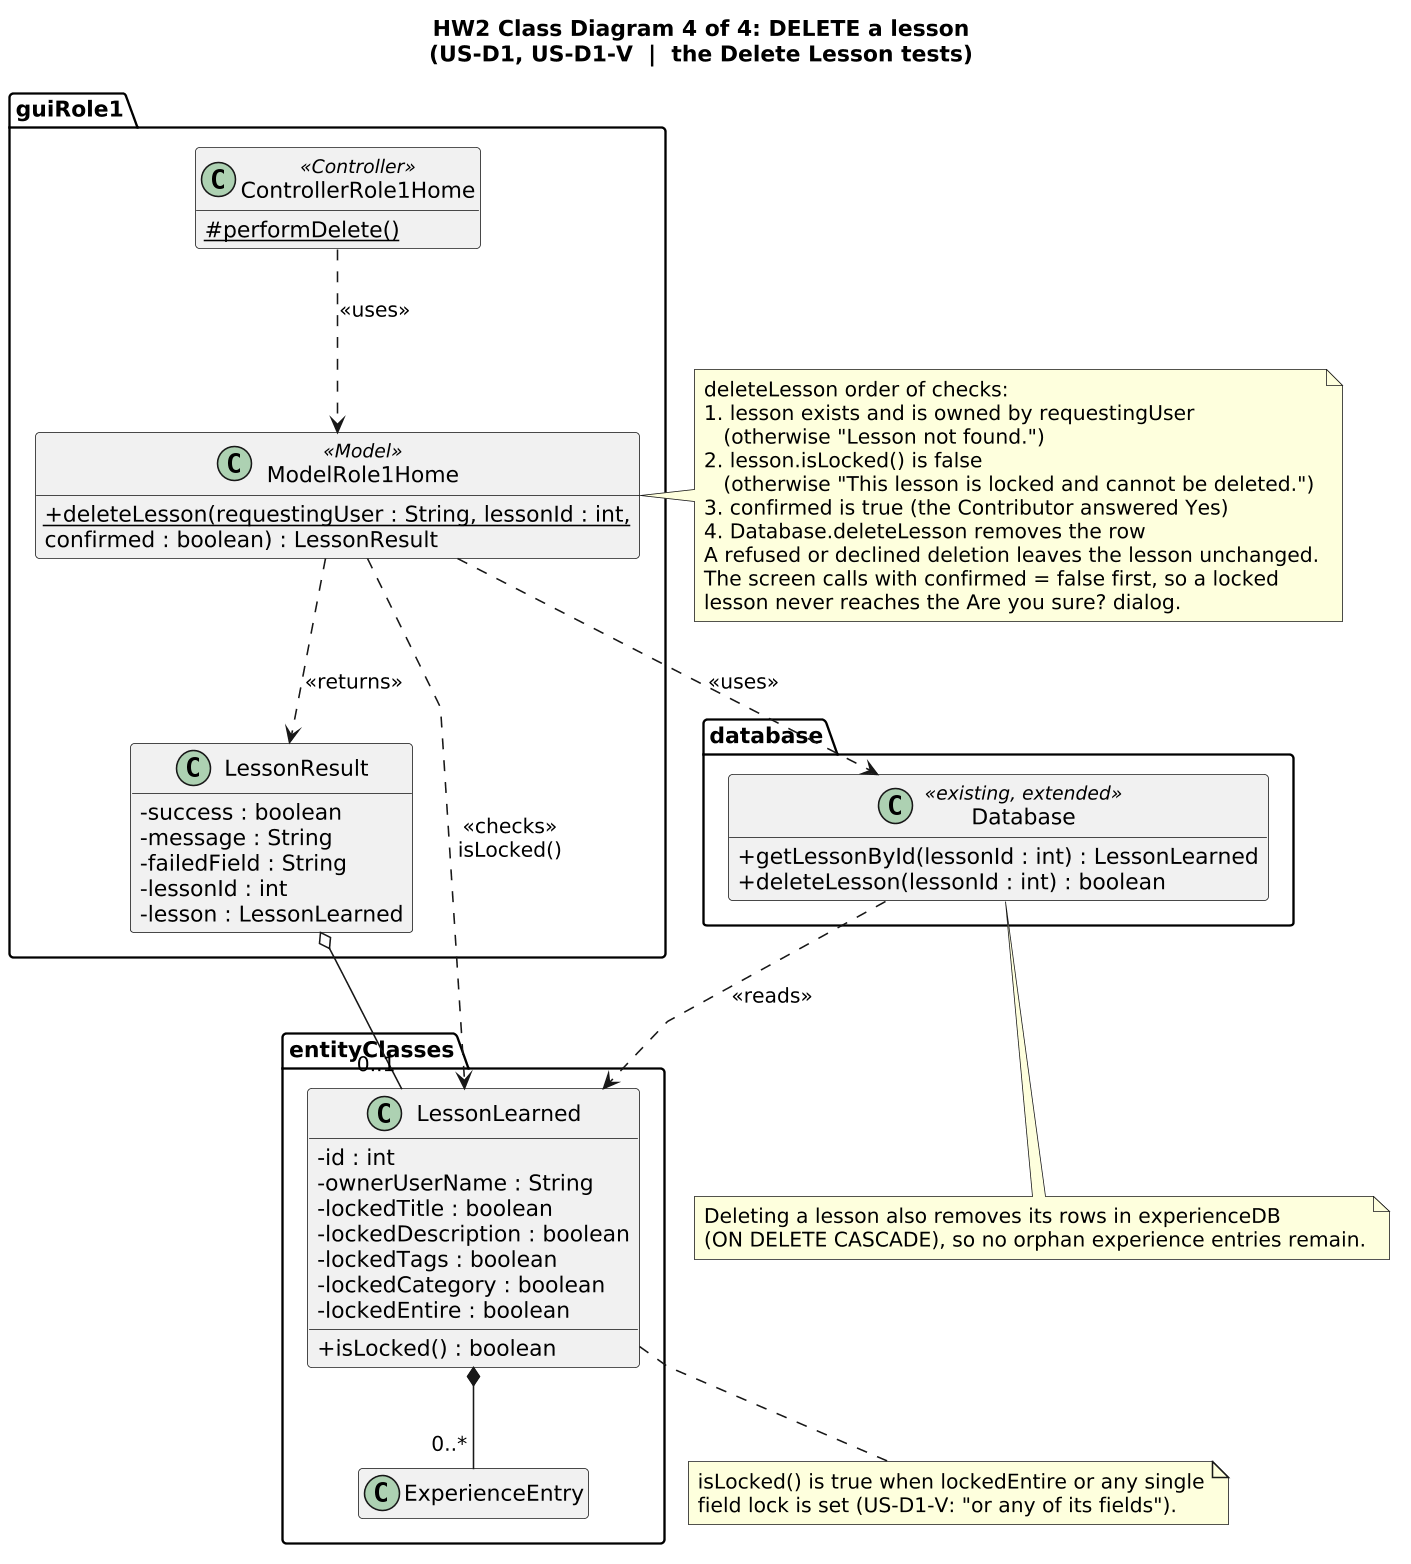

The diagram above was rendered by PlantUML. Its source (embedded in the PNG):
@startuml 4_Delete_Class_Diagram
skinparamlocked dpi 150
title HW2 Class Diagram 4 of 4: DELETE a lesson\n(US-D1, US-D1-V  |  the Delete Lesson tests)
skinparam classAttributeIconSize 0
skinparam shadowing false
skinparam linetype polyline
hide empty members

package guiRole1 {
  class ControllerRole1Home <<Controller>> {
    # {static} performDelete()
  }
  class ModelRole1Home <<Model>> {
    + {static} deleteLesson(requestingUser : String, lessonId : int,
        confirmed : boolean) : LessonResult
  }

  class LessonResult {
    - success : boolean
    - message : String
    - failedField : String
    - lessonId : int
    - lesson : LessonLearned
  }
}

package entityClasses {
  class LessonLearned {
    - id : int
    - ownerUserName : String
    - lockedTitle : boolean
    - lockedDescription : boolean
    - lockedTags : boolean
    - lockedCategory : boolean
    - lockedEntire : boolean
    + isLocked() : boolean
  }

  class ExperienceEntry
}

package database {
  class Database <<existing, extended>> {
    + getLessonById(lessonId : int) : LessonLearned
    + deleteLesson(lessonId : int) : boolean
  }
}

ControllerRole1Home ..> ModelRole1Home : <<uses>>
ModelRole1Home ..> Database : <<uses>>
ModelRole1Home ..> LessonLearned : <<checks>>\nisLocked()
ModelRole1Home ..> LessonResult : <<returns>>
Database ..> LessonLearned : <<reads>>
LessonLearned *-- "0..*" ExperienceEntry
LessonResult o-- "0..1" LessonLearned

note right of ModelRole1Home
  deleteLesson order of checks:
  1. lesson exists and is owned by requestingUser
     (otherwise "Lesson not found.")
  2. lesson.isLocked() is false
     (otherwise "This lesson is locked and cannot be deleted.")
  3. confirmed is true (the Contributor answered Yes)
  4. Database.deleteLesson removes the row
  A refused or declined deletion leaves the lesson unchanged.
  The screen calls with confirmed = false first, so a locked
  lesson never reaches the Are you sure? dialog.
end note

note bottom of Database
  Deleting a lesson also removes its rows in experienceDB
  (ON DELETE CASCADE), so no orphan experience entries remain.
end note

note bottom of LessonLearned
  isLocked() is true when lockedEntire or any single
  field lock is set (US-D1-V: "or any of its fields").
end note
@enduml